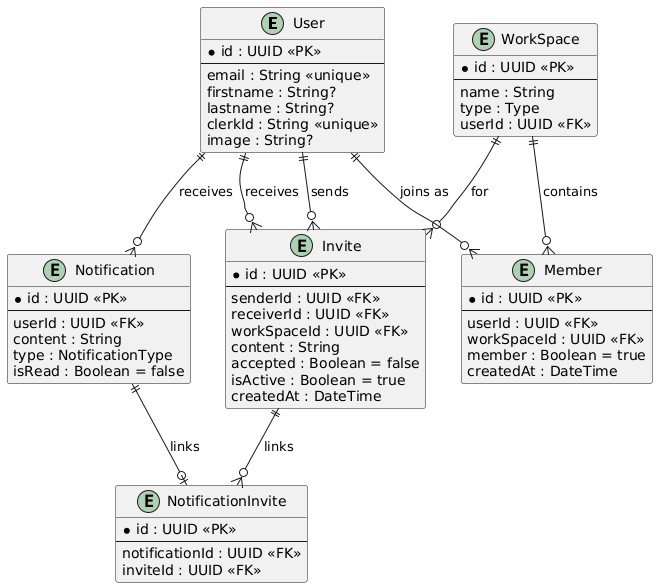

The diagram above was rendered by PlantUML. Its source (embedded in the PNG):
@startuml
entity "User" as user {
  * id : UUID <<PK>>
  --
  email : String <<unique>>
  firstname : String?
  lastname : String?
  clerkId : String <<unique>>
  image : String?
}

entity "Invite" as invite {
  * id : UUID <<PK>>
  --
  senderId : UUID <<FK>>
  receiverId : UUID <<FK>>
  workSpaceId : UUID <<FK>>
  content : String
  accepted : Boolean = false
  isActive : Boolean = true
  createdAt : DateTime
}

entity "Member" as member {
  * id : UUID <<PK>>
  --
  userId : UUID <<FK>>
  workSpaceId : UUID <<FK>>
  member : Boolean = true
  createdAt : DateTime
}

entity "WorkSpace" as workspace {
  * id : UUID <<PK>>
  --
  name : String
  type : Type
  userId : UUID <<FK>>
}

entity "Notification" as notification {
  * id : UUID <<PK>>
  --
  userId : UUID <<FK>>
  content : String
  type : NotificationType
  isRead : Boolean = false
}

entity "NotificationInvite" as notif_invite {
  * id : UUID <<PK>>
  --
  notificationId : UUID <<FK>>
  inviteId : UUID <<FK>>
}

user ||--o{ invite : "sends"
user ||--o{ invite : "receives"
user ||--o{ member : "joins as"
workspace ||--o{ invite : "for"
workspace ||--o{ member : "contains"
invite ||--o{ notif_invite : "links"
notification ||--o| notif_invite : "links"
user ||--o{ notification : "receives"
@enduml